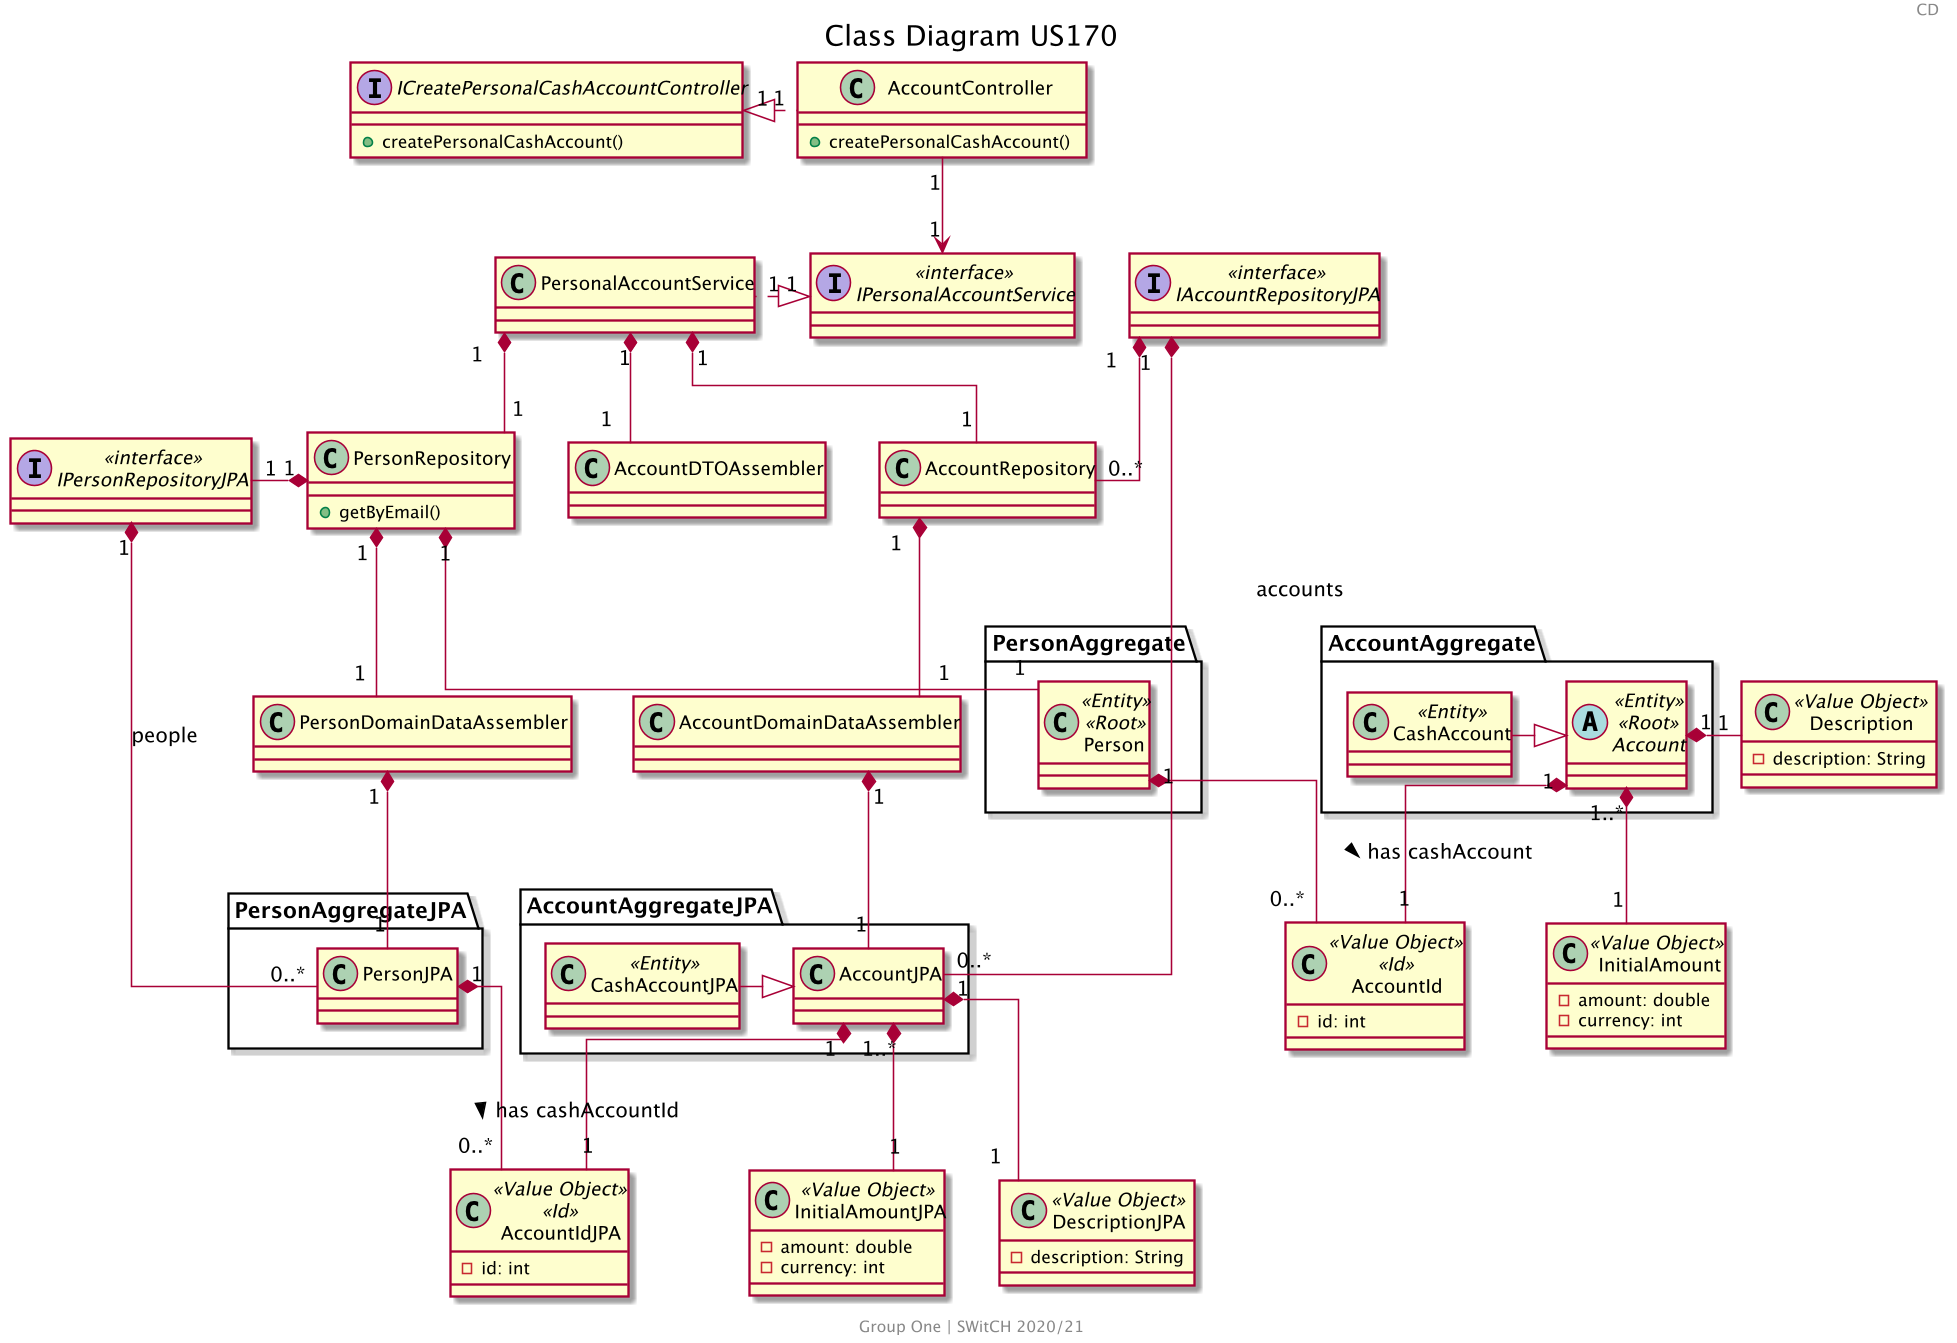

The diagram above was rendered by PlantUML. Its source (embedded in the PNG):
@startuml US170_CD
skinparam backgroundColor transparent
skinparam Dpi 150
center footer
    Group One | SWitCH 2020/21
end footer
title Class Diagram US170
skinparam linetype ortho
header CD

interface ICreatePersonalCashAccountController {
    + createPersonalCashAccount()
}


class AccountController {
    + createPersonalCashAccount()
}

class AccountRepository {
}

interface IAccountRepositoryJPA <<interface>> {
}

interface IPersonalAccountService <<interface>> {
}


class PersonRepository {
    + getByEmail()
}

interface IPersonRepositoryJPA <<interface>> {
}

package "PersonAggregateJPA" {
    class PersonJPA  {
       
    }
}

package "PersonAggregate" {
    class Person <<Entity>> <<Root>> {
       
    }
}

package "AccountAggregate" {
    class CashAccount<<Entity>>{
    }
     abstract class Account<<Entity>> <<Root>>{
    }
}


class AccountId <<Value Object>>  <<Id>>{
    - id: int
}

class InitialAmount <<Value Object>> {
    - amount: double
    - currency: int 
}

class Description <<Value Object>> {
    - description: String
}

package "AccountAggregateJPA" {
    class CashAccountJPA<<Entity>>{
    }
     class AccountJPA{
    }
}


class AccountIdJPA <<Value Object>>  <<Id>>{
    - id: int
}

class InitialAmountJPA <<Value Object>> {
    - amount: double
    - currency: int 
}

class DescriptionJPA <<Value Object>> {
    - description: String
}

class PersonalAccountService  {
}

class PersonRepository  {
}

class AccountDTOAssembler  {
}

class PersonDomainDataAssembler  {
}



ICreatePersonalCashAccountController "1" <|.r. "1" AccountController
AccountController "1" --> "1" IPersonalAccountService

IPersonalAccountService "1" <|.r."1"  PersonalAccountService
PersonalAccountService "1" *-- "1" AccountRepository
PersonalAccountService "1" *-- "1" PersonRepository
PersonalAccountService "1" *-- "1" AccountDTOAssembler

PersonRepository "1" *-- "1" PersonDomainDataAssembler
PersonRepository "1" *-- "1" Person
PersonDomainDataAssembler "1" *-- "1" PersonJPA
PersonRepository "1" *-l- "1" IPersonRepositoryJPA
IPersonRepositoryJPA "1" *--- "0..*" PersonJPA : people


AccountRepository "1" *-- "1" AccountDomainDataAssembler
IAccountRepositoryJPA "1" *- "0..*" AccountJPA : accounts
IAccountRepositoryJPA "1" *-- "0..*" AccountRepository
AccountDomainDataAssembler "1" *-- "1" AccountJPA
AccountJPA "1..*" *-- "1" InitialAmountJPA
AccountJPA "1" *- "1" AccountIdJPA
AccountJPA "1" *-- "1" DescriptionJPA
CashAccountJPA -^ AccountJPA

CashAccount -^ Account
Account "1..*" *-- "1" InitialAmount
Account "1" *-- "1" AccountId
Account "1" *- "1" Description


PersonJPA "1" *-- "0..*" AccountIdJPA : has cashAccountId >
Person "1" *-- "0..*" AccountId : has cashAccount >

@enduml